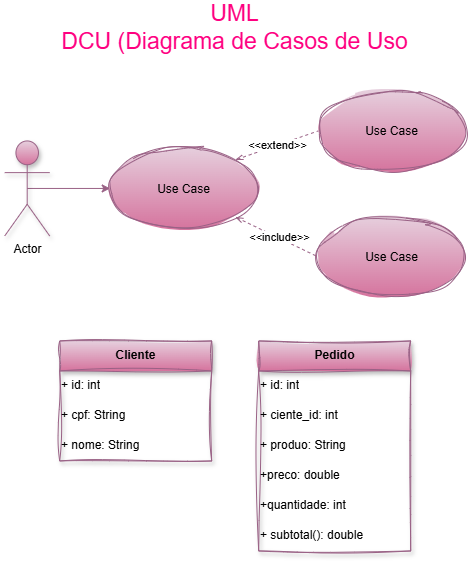

The diagram above was exported from draw.io. Its source (the exported page's mxGraphModel, read from the mxfile embedded in the PNG):
<mxGraphModel dx="1114" dy="837" grid="0" gridSize="10" guides="1" tooltips="1" connect="1" arrows="1" fold="1" page="1" pageScale="1" pageWidth="1169" pageHeight="827" math="0" shadow="0">
  <root>
    <mxCell id="0" />
    <mxCell id="1" parent="0" />
    <mxCell id="Vx1E8txluDn3uYduw4cT-1" parent="1" style="shape=table;startSize=30;container=1;collapsible=1;childLayout=tableLayout;fixedRows=1;rowLines=0;fontStyle=1;align=center;resizeLast=1;html=1;sketch=1;curveFitting=1;jiggle=2;shadow=1;rounded=0;fillColor=#e6d0de;strokeColor=#996185;gradientColor=#d5739d;" value="Cliente" vertex="1">
      <mxGeometry height="120" width="152" x="409" y="366" as="geometry" />
    </mxCell>
    <mxCell id="Vx1E8txluDn3uYduw4cT-5" parent="Vx1E8txluDn3uYduw4cT-1" style="shape=tableRow;horizontal=0;startSize=0;swimlaneHead=0;swimlaneBody=0;fillColor=none;collapsible=0;dropTarget=0;points=[[0,0.5],[1,0.5]];portConstraint=eastwest;top=0;left=0;right=0;bottom=0;" value="" vertex="1">
      <mxGeometry height="30" width="152" y="30" as="geometry" />
    </mxCell>
    <mxCell id="Vx1E8txluDn3uYduw4cT-6" parent="Vx1E8txluDn3uYduw4cT-5" style="shape=partialRectangle;connectable=0;fillColor=none;top=0;left=0;bottom=0;right=0;editable=1;overflow=hidden;whiteSpace=wrap;html=1;align=left;" value="+ id: int" vertex="1">
      <mxGeometry height="30" width="152" as="geometry">
        <mxRectangle height="30" width="152" as="alternateBounds" />
      </mxGeometry>
    </mxCell>
    <mxCell id="Vx1E8txluDn3uYduw4cT-8" parent="Vx1E8txluDn3uYduw4cT-1" style="shape=tableRow;horizontal=0;startSize=0;swimlaneHead=0;swimlaneBody=0;fillColor=none;collapsible=0;dropTarget=0;points=[[0,0.5],[1,0.5]];portConstraint=eastwest;top=0;left=0;right=0;bottom=0;" value="" vertex="1">
      <mxGeometry height="30" width="152" y="60" as="geometry" />
    </mxCell>
    <mxCell id="Vx1E8txluDn3uYduw4cT-9" parent="Vx1E8txluDn3uYduw4cT-8" style="shape=partialRectangle;connectable=0;fillColor=none;top=0;left=0;bottom=0;right=0;editable=1;overflow=hidden;whiteSpace=wrap;html=1;align=left;" value="+ cpf: String" vertex="1">
      <mxGeometry height="30" width="152" as="geometry">
        <mxRectangle height="30" width="152" as="alternateBounds" />
      </mxGeometry>
    </mxCell>
    <mxCell id="Vx1E8txluDn3uYduw4cT-11" parent="Vx1E8txluDn3uYduw4cT-1" style="shape=tableRow;horizontal=0;startSize=0;swimlaneHead=0;swimlaneBody=0;fillColor=none;collapsible=0;dropTarget=0;points=[[0,0.5],[1,0.5]];portConstraint=eastwest;top=0;left=0;right=0;bottom=0;" value="" vertex="1">
      <mxGeometry height="30" width="152" y="90" as="geometry" />
    </mxCell>
    <mxCell id="Vx1E8txluDn3uYduw4cT-12" parent="Vx1E8txluDn3uYduw4cT-11" style="shape=partialRectangle;connectable=0;fillColor=none;top=0;left=0;bottom=0;right=0;editable=1;overflow=hidden;whiteSpace=wrap;html=1;align=left;" value="+ nome: String" vertex="1">
      <mxGeometry height="30" width="152" as="geometry">
        <mxRectangle height="30" width="152" as="alternateBounds" />
      </mxGeometry>
    </mxCell>
    <mxCell id="Vx1E8txluDn3uYduw4cT-18" parent="1" style="text;html=1;whiteSpace=wrap;fillColor=none;align=center;verticalAlign=middle;rounded=0;fontSize=23;fontColor=#FF0080;" value="UML&lt;div&gt;DCU (Diagrama de Casos de Uso&lt;/div&gt;" vertex="1">
      <mxGeometry height="30" width="377" x="396" y="38" as="geometry" />
    </mxCell>
    <mxCell id="Vx1E8txluDn3uYduw4cT-28" edge="1" parent="1" source="Vx1E8txluDn3uYduw4cT-19" style="edgeStyle=orthogonalEdgeStyle;rounded=0;orthogonalLoop=1;jettySize=auto;html=1;exitX=0.5;exitY=0.5;exitDx=0;exitDy=0;exitPerimeter=0;entryX=0;entryY=0.5;entryDx=0;entryDy=0;fillColor=#e6d0de;gradientColor=#d5739d;strokeColor=#996185;" target="Vx1E8txluDn3uYduw4cT-20">
      <mxGeometry relative="1" as="geometry" />
    </mxCell>
    <mxCell id="Vx1E8txluDn3uYduw4cT-19" parent="1" style="shape=umlActor;verticalLabelPosition=bottom;verticalAlign=top;html=1;outlineConnect=0;shadow=1;fillColor=#e6d0de;gradientColor=#d5739d;strokeColor=#996185;" value="Actor" vertex="1">
      <mxGeometry height="95" width="45" x="354" y="166" as="geometry" />
    </mxCell>
    <mxCell id="Vx1E8txluDn3uYduw4cT-23" edge="1" parent="1" source="Vx1E8txluDn3uYduw4cT-20" style="rounded=0;orthogonalLoop=1;jettySize=auto;html=1;exitX=1;exitY=0;exitDx=0;exitDy=0;entryX=0;entryY=0.5;entryDx=0;entryDy=0;shape=filledEdge;dashed=1;endArrow=none;endFill=0;startArrow=openThin;startFill=0;fillColor=#e6d0de;gradientColor=#d5739d;strokeColor=#996185;" target="Vx1E8txluDn3uYduw4cT-21">
      <mxGeometry relative="1" as="geometry" />
    </mxCell>
    <mxCell id="Vx1E8txluDn3uYduw4cT-26" connectable="0" parent="Vx1E8txluDn3uYduw4cT-23" style="edgeLabel;html=1;align=center;verticalAlign=middle;resizable=0;points=[];" value="&amp;lt;&amp;lt;extend&amp;gt;&amp;gt;" vertex="1">
      <mxGeometry relative="1" x="-0.2137" as="geometry">
        <mxPoint x="10" y="-4" as="offset" />
      </mxGeometry>
    </mxCell>
    <mxCell id="Vx1E8txluDn3uYduw4cT-25" edge="1" parent="1" source="Vx1E8txluDn3uYduw4cT-20" style="rounded=0;orthogonalLoop=1;jettySize=auto;html=1;exitX=1;exitY=1;exitDx=0;exitDy=0;entryX=0;entryY=0.5;entryDx=0;entryDy=0;startArrow=openThin;startFill=0;endArrow=none;endFill=0;dashed=1;fillColor=#e6d0de;gradientColor=#d5739d;strokeColor=#996185;" target="Vx1E8txluDn3uYduw4cT-22">
      <mxGeometry relative="1" as="geometry" />
    </mxCell>
    <mxCell id="Vx1E8txluDn3uYduw4cT-27" connectable="0" parent="Vx1E8txluDn3uYduw4cT-25" style="edgeLabel;html=1;align=center;verticalAlign=middle;resizable=0;points=[];" value="&amp;lt;&amp;lt;include&amp;gt;&amp;gt;" vertex="1">
      <mxGeometry relative="1" x="0.022" y="1" as="geometry">
        <mxPoint as="offset" />
      </mxGeometry>
    </mxCell>
    <mxCell id="Vx1E8txluDn3uYduw4cT-20" parent="1" style="ellipse;whiteSpace=wrap;html=1;shapeInside=1;sketch=1;curveFitting=1;jiggle=2;fillColor=#e6d0de;gradientColor=#d5739d;strokeColor=#996185;" value="Use Case" vertex="1">
      <mxGeometry height="80" width="147" x="459.5" y="173.5" as="geometry" />
    </mxCell>
    <mxCell id="Vx1E8txluDn3uYduw4cT-21" parent="1" style="ellipse;whiteSpace=wrap;html=1;shapeInside=1;sketch=1;curveFitting=1;jiggle=2;fillColor=#e6d0de;gradientColor=#d5739d;strokeColor=#996185;" value="Use Case" vertex="1">
      <mxGeometry height="80" width="147" x="667.5" y="116" as="geometry" />
    </mxCell>
    <mxCell id="Vx1E8txluDn3uYduw4cT-22" parent="1" style="ellipse;whiteSpace=wrap;html=1;shapeInside=1;sketch=1;curveFitting=1;jiggle=2;fillColor=#e6d0de;gradientColor=#d5739d;strokeColor=#996185;" value="Use Case" vertex="1">
      <mxGeometry height="80" width="147" x="667.5" y="242" as="geometry" />
    </mxCell>
    <mxCell id="Vx1E8txluDn3uYduw4cT-29" parent="1" style="shape=table;startSize=30;container=1;collapsible=1;childLayout=tableLayout;fixedRows=1;rowLines=0;fontStyle=1;align=center;resizeLast=1;html=1;sketch=1;curveFitting=1;jiggle=2;shadow=1;rounded=0;fillColor=#e6d0de;strokeColor=#996185;gradientColor=#d5739d;" value="Pedido" vertex="1">
      <mxGeometry height="210" width="152" x="608" y="366" as="geometry" />
    </mxCell>
    <mxCell id="Vx1E8txluDn3uYduw4cT-30" parent="Vx1E8txluDn3uYduw4cT-29" style="shape=tableRow;horizontal=0;startSize=0;swimlaneHead=0;swimlaneBody=0;fillColor=none;collapsible=0;dropTarget=0;points=[[0,0.5],[1,0.5]];portConstraint=eastwest;top=0;left=0;right=0;bottom=0;" value="" vertex="1">
      <mxGeometry height="30" width="152" y="30" as="geometry" />
    </mxCell>
    <mxCell id="Vx1E8txluDn3uYduw4cT-31" parent="Vx1E8txluDn3uYduw4cT-30" style="shape=partialRectangle;connectable=0;fillColor=none;top=0;left=0;bottom=0;right=0;editable=1;overflow=hidden;whiteSpace=wrap;html=1;align=left;" value="+ id: int" vertex="1">
      <mxGeometry height="30" width="152" as="geometry">
        <mxRectangle height="30" width="152" as="alternateBounds" />
      </mxGeometry>
    </mxCell>
    <mxCell id="Vx1E8txluDn3uYduw4cT-36" parent="Vx1E8txluDn3uYduw4cT-29" style="shape=tableRow;horizontal=0;startSize=0;swimlaneHead=0;swimlaneBody=0;fillColor=none;collapsible=0;dropTarget=0;points=[[0,0.5],[1,0.5]];portConstraint=eastwest;top=0;left=0;right=0;bottom=0;" vertex="1">
      <mxGeometry height="30" width="152" y="60" as="geometry" />
    </mxCell>
    <mxCell id="Vx1E8txluDn3uYduw4cT-37" parent="Vx1E8txluDn3uYduw4cT-36" style="shape=partialRectangle;connectable=0;fillColor=none;top=0;left=0;bottom=0;right=0;editable=1;overflow=hidden;whiteSpace=wrap;html=1;align=left;" value="+ ciente_id: int" vertex="1">
      <mxGeometry height="30" width="152" as="geometry">
        <mxRectangle height="30" width="152" as="alternateBounds" />
      </mxGeometry>
    </mxCell>
    <mxCell id="Vx1E8txluDn3uYduw4cT-32" parent="Vx1E8txluDn3uYduw4cT-29" style="shape=tableRow;horizontal=0;startSize=0;swimlaneHead=0;swimlaneBody=0;fillColor=none;collapsible=0;dropTarget=0;points=[[0,0.5],[1,0.5]];portConstraint=eastwest;top=0;left=0;right=0;bottom=0;" value="" vertex="1">
      <mxGeometry height="30" width="152" y="90" as="geometry" />
    </mxCell>
    <mxCell id="Vx1E8txluDn3uYduw4cT-33" parent="Vx1E8txluDn3uYduw4cT-32" style="shape=partialRectangle;connectable=0;fillColor=none;top=0;left=0;bottom=0;right=0;editable=1;overflow=hidden;whiteSpace=wrap;html=1;align=left;" value="+ produo: String" vertex="1">
      <mxGeometry height="30" width="152" as="geometry">
        <mxRectangle height="30" width="152" as="alternateBounds" />
      </mxGeometry>
    </mxCell>
    <mxCell id="Vx1E8txluDn3uYduw4cT-38" parent="Vx1E8txluDn3uYduw4cT-29" style="shape=tableRow;horizontal=0;startSize=0;swimlaneHead=0;swimlaneBody=0;fillColor=none;collapsible=0;dropTarget=0;points=[[0,0.5],[1,0.5]];portConstraint=eastwest;top=0;left=0;right=0;bottom=0;" vertex="1">
      <mxGeometry height="30" width="152" y="120" as="geometry" />
    </mxCell>
    <mxCell id="Vx1E8txluDn3uYduw4cT-39" parent="Vx1E8txluDn3uYduw4cT-38" style="shape=partialRectangle;connectable=0;fillColor=none;top=0;left=0;bottom=0;right=0;editable=1;overflow=hidden;whiteSpace=wrap;html=1;align=left;" value="+preco: double" vertex="1">
      <mxGeometry height="30" width="152" as="geometry">
        <mxRectangle height="30" width="152" as="alternateBounds" />
      </mxGeometry>
    </mxCell>
    <mxCell id="Vx1E8txluDn3uYduw4cT-34" parent="Vx1E8txluDn3uYduw4cT-29" style="shape=tableRow;horizontal=0;startSize=0;swimlaneHead=0;swimlaneBody=0;fillColor=none;collapsible=0;dropTarget=0;points=[[0,0.5],[1,0.5]];portConstraint=eastwest;top=0;left=0;right=0;bottom=0;" value="" vertex="1">
      <mxGeometry height="30" width="152" y="150" as="geometry" />
    </mxCell>
    <mxCell id="Vx1E8txluDn3uYduw4cT-35" parent="Vx1E8txluDn3uYduw4cT-34" style="shape=partialRectangle;connectable=0;fillColor=none;top=0;left=0;bottom=0;right=0;editable=1;overflow=hidden;whiteSpace=wrap;html=1;align=left;" value="+quantidade: int" vertex="1">
      <mxGeometry height="30" width="152" as="geometry">
        <mxRectangle height="30" width="152" as="alternateBounds" />
      </mxGeometry>
    </mxCell>
    <mxCell id="Vx1E8txluDn3uYduw4cT-54" parent="Vx1E8txluDn3uYduw4cT-29" style="shape=tableRow;horizontal=0;startSize=0;swimlaneHead=0;swimlaneBody=0;fillColor=none;collapsible=0;dropTarget=0;points=[[0,0.5],[1,0.5]];portConstraint=eastwest;top=0;left=0;right=0;bottom=0;" vertex="1">
      <mxGeometry height="30" width="152" y="180" as="geometry" />
    </mxCell>
    <mxCell id="Vx1E8txluDn3uYduw4cT-55" parent="Vx1E8txluDn3uYduw4cT-54" style="shape=partialRectangle;connectable=0;fillColor=none;top=0;left=0;bottom=0;right=0;editable=1;overflow=hidden;whiteSpace=wrap;html=1;align=left;" value="+ subtotal(): double" vertex="1">
      <mxGeometry height="30" width="152" as="geometry">
        <mxRectangle height="30" width="152" as="alternateBounds" />
      </mxGeometry>
    </mxCell>
  </root>
</mxGraphModel>